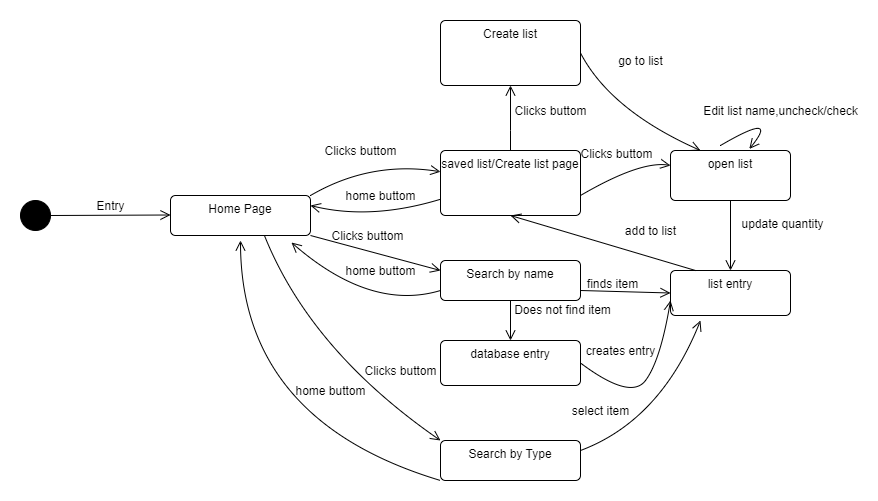

The diagram above was exported from draw.io. Its source (the exported page's mxGraphModel, read from the mxfile embedded in the PNG):
<mxGraphModel dx="1660" dy="766" grid="1" gridSize="10" guides="1" tooltips="1" connect="1" arrows="1" fold="1" page="1" pageScale="1" pageWidth="1100" pageHeight="850" background="none" math="0" shadow="0">
  <root>
    <mxCell id="0" />
    <mxCell id="1" parent="0" />
    <mxCell id="W14gaCxYryISgldwGazS-5" value="" style="ellipse;fillColor=strokeColor;html=1;" parent="1" vertex="1">
      <mxGeometry x="20" y="360" width="30" height="30" as="geometry" />
    </mxCell>
    <mxCell id="W14gaCxYryISgldwGazS-6" value="Home Page" style="html=1;align=center;verticalAlign=top;rounded=1;absoluteArcSize=1;arcSize=10;dashed=0;whiteSpace=wrap;" parent="1" vertex="1">
      <mxGeometry x="170" y="355" width="140" height="40" as="geometry" />
    </mxCell>
    <mxCell id="W14gaCxYryISgldwGazS-7" value="Entry" style="html=1;verticalAlign=bottom;labelBackgroundColor=none;endArrow=open;endFill=0;rounded=0;fontSize=12;startSize=8;endSize=8;curved=1;" parent="1" source="W14gaCxYryISgldwGazS-5" edge="1">
      <mxGeometry width="160" relative="1" as="geometry">
        <mxPoint x="10" y="374.5" as="sourcePoint" />
        <mxPoint x="170" y="374.5" as="targetPoint" />
      </mxGeometry>
    </mxCell>
    <mxCell id="W14gaCxYryISgldwGazS-8" value="saved list/Create list page" style="html=1;align=center;verticalAlign=top;rounded=1;absoluteArcSize=1;arcSize=10;dashed=0;whiteSpace=wrap;" parent="1" vertex="1">
      <mxGeometry x="440" y="310" width="140" height="65" as="geometry" />
    </mxCell>
    <mxCell id="W14gaCxYryISgldwGazS-9" value="Clicks buttom" style="html=1;verticalAlign=bottom;labelBackgroundColor=none;endArrow=open;endFill=0;rounded=0;fontSize=12;startSize=8;endSize=8;curved=1;exitX=1;exitY=0;exitDx=0;exitDy=0;" parent="1" source="W14gaCxYryISgldwGazS-6" target="W14gaCxYryISgldwGazS-8" edge="1">
      <mxGeometry x="-0.1333" y="5" width="160" relative="1" as="geometry">
        <mxPoint x="470" y="420" as="sourcePoint" />
        <mxPoint x="630" y="420" as="targetPoint" />
        <Array as="points">
          <mxPoint x="370" y="320" />
        </Array>
        <mxPoint as="offset" />
      </mxGeometry>
    </mxCell>
    <mxCell id="W14gaCxYryISgldwGazS-10" value="home buttom" style="html=1;verticalAlign=bottom;labelBackgroundColor=none;endArrow=open;endFill=0;rounded=0;fontSize=12;startSize=8;endSize=8;curved=1;entryX=1;entryY=0.25;entryDx=0;entryDy=0;exitX=0;exitY=0.75;exitDx=0;exitDy=0;" parent="1" source="W14gaCxYryISgldwGazS-8" target="W14gaCxYryISgldwGazS-6" edge="1">
      <mxGeometry x="-0.1225" y="-11" width="160" relative="1" as="geometry">
        <mxPoint x="470" y="420" as="sourcePoint" />
        <mxPoint x="630" y="420" as="targetPoint" />
        <Array as="points">
          <mxPoint x="370" y="380" />
        </Array>
        <mxPoint as="offset" />
      </mxGeometry>
    </mxCell>
    <mxCell id="W14gaCxYryISgldwGazS-11" value="Clicks buttom" style="html=1;verticalAlign=bottom;labelBackgroundColor=none;endArrow=open;endFill=0;rounded=0;fontSize=12;startSize=8;endSize=8;curved=1;exitX=1;exitY=0;exitDx=0;exitDy=0;entryX=0.5;entryY=1;entryDx=0;entryDy=0;" parent="1" target="W14gaCxYryISgldwGazS-12" edge="1">
      <mxGeometry x="-0.0769" y="-40" width="160" relative="1" as="geometry">
        <mxPoint x="510" y="310" as="sourcePoint" />
        <mxPoint x="580" y="240" as="targetPoint" />
        <Array as="points">
          <mxPoint x="510" y="290" />
        </Array>
        <mxPoint as="offset" />
      </mxGeometry>
    </mxCell>
    <mxCell id="W14gaCxYryISgldwGazS-12" value="Create list" style="html=1;align=center;verticalAlign=top;rounded=1;absoluteArcSize=1;arcSize=10;dashed=0;whiteSpace=wrap;" parent="1" vertex="1">
      <mxGeometry x="440" y="180" width="140" height="65" as="geometry" />
    </mxCell>
    <mxCell id="W14gaCxYryISgldwGazS-13" value="open list" style="html=1;align=center;verticalAlign=top;rounded=1;absoluteArcSize=1;arcSize=10;dashed=0;whiteSpace=wrap;" parent="1" vertex="1">
      <mxGeometry x="670" y="310" width="120" height="50" as="geometry" />
    </mxCell>
    <mxCell id="W14gaCxYryISgldwGazS-14" value="Clicks buttom" style="html=1;verticalAlign=bottom;labelBackgroundColor=none;endArrow=open;endFill=0;rounded=0;fontSize=12;startSize=8;endSize=8;curved=1;exitX=1;exitY=0;exitDx=0;exitDy=0;" parent="1" target="W14gaCxYryISgldwGazS-13" edge="1">
      <mxGeometry x="-0.0504" y="10" width="160" relative="1" as="geometry">
        <mxPoint x="580" y="355" as="sourcePoint" />
        <mxPoint x="650" y="285" as="targetPoint" />
        <Array as="points">
          <mxPoint x="640" y="320" />
        </Array>
        <mxPoint as="offset" />
      </mxGeometry>
    </mxCell>
    <mxCell id="W14gaCxYryISgldwGazS-15" value="Edit list name,uncheck/check" style="html=1;verticalAlign=bottom;labelBackgroundColor=none;endArrow=open;endFill=0;rounded=0;fontSize=12;startSize=8;endSize=8;curved=1;exitX=1;exitY=0;exitDx=0;exitDy=0;entryX=0.657;entryY=-0.031;entryDx=0;entryDy=0;entryPerimeter=0;" parent="1" target="W14gaCxYryISgldwGazS-13" edge="1">
      <mxGeometry x="0.2985" y="6" width="160" relative="1" as="geometry">
        <mxPoint x="720" y="305" as="sourcePoint" />
        <mxPoint x="820" y="278" as="targetPoint" />
        <Array as="points">
          <mxPoint x="780" y="270" />
        </Array>
        <mxPoint as="offset" />
      </mxGeometry>
    </mxCell>
    <mxCell id="W14gaCxYryISgldwGazS-16" value="Search by name" style="html=1;align=center;verticalAlign=top;rounded=1;absoluteArcSize=1;arcSize=10;dashed=0;whiteSpace=wrap;" parent="1" vertex="1">
      <mxGeometry x="440" y="420" width="140" height="40" as="geometry" />
    </mxCell>
    <mxCell id="W14gaCxYryISgldwGazS-17" value="Search by Type" style="html=1;align=center;verticalAlign=top;rounded=1;absoluteArcSize=1;arcSize=10;dashed=0;whiteSpace=wrap;" parent="1" vertex="1">
      <mxGeometry x="440" y="600" width="140" height="40" as="geometry" />
    </mxCell>
    <mxCell id="W14gaCxYryISgldwGazS-18" value="home buttom" style="html=1;verticalAlign=bottom;labelBackgroundColor=none;endArrow=open;endFill=0;rounded=0;fontSize=12;startSize=8;endSize=8;curved=1;exitX=0;exitY=0.75;exitDx=0;exitDy=0;entryX=0.864;entryY=1.175;entryDx=0;entryDy=0;entryPerimeter=0;" parent="1" target="W14gaCxYryISgldwGazS-6" edge="1">
      <mxGeometry x="-0.3866" y="-27" width="160" relative="1" as="geometry">
        <mxPoint x="440" y="450" as="sourcePoint" />
        <mxPoint x="260" y="400" as="targetPoint" />
        <Array as="points">
          <mxPoint x="370" y="471" />
        </Array>
        <mxPoint as="offset" />
      </mxGeometry>
    </mxCell>
    <mxCell id="W14gaCxYryISgldwGazS-19" value="Clicks buttom" style="html=1;verticalAlign=bottom;labelBackgroundColor=none;endArrow=open;endFill=0;rounded=0;fontSize=12;startSize=8;endSize=8;curved=1;exitX=1;exitY=0;exitDx=0;exitDy=0;entryX=0;entryY=0.25;entryDx=0;entryDy=0;" parent="1" target="W14gaCxYryISgldwGazS-16" edge="1">
      <mxGeometry x="-0.1333" y="5" width="160" relative="1" as="geometry">
        <mxPoint x="310" y="395" as="sourcePoint" />
        <mxPoint x="440" y="371" as="targetPoint" />
        <Array as="points" />
        <mxPoint as="offset" />
      </mxGeometry>
    </mxCell>
    <mxCell id="W14gaCxYryISgldwGazS-20" value="Clicks buttom" style="html=1;verticalAlign=bottom;labelBackgroundColor=none;endArrow=open;endFill=0;rounded=0;fontSize=12;startSize=8;endSize=8;curved=1;exitX=0.671;exitY=1;exitDx=0;exitDy=0;exitPerimeter=0;entryX=0;entryY=0;entryDx=0;entryDy=0;" parent="1" source="W14gaCxYryISgldwGazS-6" target="W14gaCxYryISgldwGazS-17" edge="1">
      <mxGeometry x="0.5245" y="27" width="160" relative="1" as="geometry">
        <mxPoint x="310" y="475" as="sourcePoint" />
        <mxPoint x="440" y="510" as="targetPoint" />
        <Array as="points">
          <mxPoint x="310" y="510" />
        </Array>
        <mxPoint as="offset" />
      </mxGeometry>
    </mxCell>
    <mxCell id="W14gaCxYryISgldwGazS-21" value="home buttom" style="html=1;verticalAlign=bottom;labelBackgroundColor=none;endArrow=open;endFill=0;rounded=0;fontSize=12;startSize=8;endSize=8;curved=1;exitX=0;exitY=1;exitDx=0;exitDy=0;" parent="1" source="W14gaCxYryISgldwGazS-17" edge="1">
      <mxGeometry x="-0.3398" y="-45" width="160" relative="1" as="geometry">
        <mxPoint x="430" y="640" as="sourcePoint" />
        <mxPoint x="240" y="400" as="targetPoint" />
        <Array as="points">
          <mxPoint x="240" y="580" />
        </Array>
        <mxPoint as="offset" />
      </mxGeometry>
    </mxCell>
    <mxCell id="W14gaCxYryISgldwGazS-22" value="finds item" style="html=1;verticalAlign=bottom;labelBackgroundColor=none;endArrow=open;endFill=0;rounded=0;fontSize=12;startSize=8;endSize=8;curved=1;exitX=1;exitY=0.75;exitDx=0;exitDy=0;entryX=0;entryY=0.5;entryDx=0;entryDy=0;" parent="1" source="W14gaCxYryISgldwGazS-16" target="W14gaCxYryISgldwGazS-23" edge="1">
      <mxGeometry x="-0.2874" y="-2" width="160" relative="1" as="geometry">
        <mxPoint x="580" y="435" as="sourcePoint" />
        <mxPoint x="670" y="440" as="targetPoint" />
        <Array as="points" />
        <mxPoint as="offset" />
      </mxGeometry>
    </mxCell>
    <mxCell id="W14gaCxYryISgldwGazS-23" value="list entry" style="html=1;align=center;verticalAlign=top;rounded=1;absoluteArcSize=1;arcSize=10;dashed=0;whiteSpace=wrap;" parent="1" vertex="1">
      <mxGeometry x="670" y="430" width="120" height="45" as="geometry" />
    </mxCell>
    <mxCell id="W14gaCxYryISgldwGazS-27" value="database entry&lt;div&gt;&lt;br&gt;&lt;/div&gt;" style="html=1;align=center;verticalAlign=top;rounded=1;absoluteArcSize=1;arcSize=10;dashed=0;whiteSpace=wrap;" parent="1" vertex="1">
      <mxGeometry x="440" y="500" width="140" height="45" as="geometry" />
    </mxCell>
    <mxCell id="W14gaCxYryISgldwGazS-30" value="add to list" style="html=1;verticalAlign=bottom;labelBackgroundColor=none;endArrow=open;endFill=0;rounded=0;fontSize=12;startSize=8;endSize=8;curved=1;exitX=1;exitY=0.75;exitDx=0;exitDy=0;entryX=0.5;entryY=1;entryDx=0;entryDy=0;" parent="1" target="W14gaCxYryISgldwGazS-8" edge="1">
      <mxGeometry x="-0.4644" y="-16" width="160" relative="1" as="geometry">
        <mxPoint x="695" y="430" as="sourcePoint" />
        <mxPoint x="785" y="433" as="targetPoint" />
        <Array as="points" />
        <mxPoint as="offset" />
      </mxGeometry>
    </mxCell>
    <mxCell id="W14gaCxYryISgldwGazS-31" value="select item" style="html=1;verticalAlign=bottom;labelBackgroundColor=none;endArrow=open;endFill=0;rounded=0;fontSize=12;startSize=8;endSize=8;curved=1;exitX=1;exitY=0.75;exitDx=0;exitDy=0;" parent="1" edge="1">
      <mxGeometry x="-0.697" y="21" width="160" relative="1" as="geometry">
        <mxPoint x="580" y="610" as="sourcePoint" />
        <mxPoint x="700" y="480" as="targetPoint" />
        <Array as="points">
          <mxPoint x="660" y="580" />
        </Array>
        <mxPoint as="offset" />
      </mxGeometry>
    </mxCell>
    <mxCell id="W14gaCxYryISgldwGazS-32" value="creates entry" style="html=1;verticalAlign=bottom;labelBackgroundColor=none;endArrow=open;endFill=0;rounded=0;fontSize=12;startSize=8;endSize=8;curved=1;exitX=1;exitY=0.5;exitDx=0;exitDy=0;" parent="1" source="W14gaCxYryISgldwGazS-27" edge="1">
      <mxGeometry x="-0.6481" y="26" width="160" relative="1" as="geometry">
        <mxPoint x="550" y="590" as="sourcePoint" />
        <mxPoint x="670" y="460" as="targetPoint" />
        <Array as="points">
          <mxPoint x="630" y="560" />
          <mxPoint x="660" y="520" />
        </Array>
        <mxPoint as="offset" />
      </mxGeometry>
    </mxCell>
    <mxCell id="W14gaCxYryISgldwGazS-33" value="Does not find item" style="html=1;verticalAlign=bottom;labelBackgroundColor=none;endArrow=open;endFill=0;rounded=0;fontSize=12;startSize=8;endSize=8;curved=1;entryX=0.5;entryY=0;entryDx=0;entryDy=0;" parent="1" source="W14gaCxYryISgldwGazS-16" target="W14gaCxYryISgldwGazS-27" edge="1">
      <mxGeometry x="-0.0685" y="52" width="160" relative="1" as="geometry">
        <mxPoint x="590" y="460" as="sourcePoint" />
        <mxPoint x="680" y="463" as="targetPoint" />
        <Array as="points" />
        <mxPoint as="offset" />
      </mxGeometry>
    </mxCell>
    <mxCell id="W14gaCxYryISgldwGazS-38" value="update quantity" style="html=1;verticalAlign=bottom;labelBackgroundColor=none;endArrow=open;endFill=0;rounded=0;fontSize=12;startSize=8;endSize=8;curved=1;entryX=0.5;entryY=0;entryDx=0;entryDy=0;exitX=0.5;exitY=1;exitDx=0;exitDy=0;" parent="1" source="W14gaCxYryISgldwGazS-13" target="W14gaCxYryISgldwGazS-23" edge="1">
      <mxGeometry x="-0.0685" y="52" width="160" relative="1" as="geometry">
        <mxPoint x="519" y="470" as="sourcePoint" />
        <mxPoint x="517" y="507" as="targetPoint" />
        <Array as="points" />
        <mxPoint as="offset" />
      </mxGeometry>
    </mxCell>
    <mxCell id="W14gaCxYryISgldwGazS-39" value="go to list" style="html=1;verticalAlign=bottom;labelBackgroundColor=none;endArrow=open;endFill=0;rounded=0;fontSize=12;startSize=8;endSize=8;curved=1;exitX=1;exitY=0.5;exitDx=0;exitDy=0;entryX=0.25;entryY=0;entryDx=0;entryDy=0;" parent="1" source="W14gaCxYryISgldwGazS-12" target="W14gaCxYryISgldwGazS-13" edge="1">
      <mxGeometry x="-0.4702" y="45" width="160" relative="1" as="geometry">
        <mxPoint x="600" y="210" as="sourcePoint" />
        <mxPoint x="720" y="291.25" as="targetPoint" />
        <Array as="points">
          <mxPoint x="610" y="270" />
        </Array>
        <mxPoint as="offset" />
      </mxGeometry>
    </mxCell>
  </root>
</mxGraphModel>